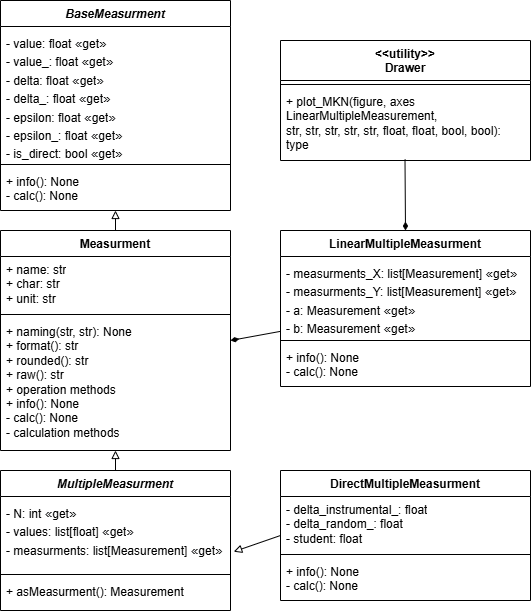

The diagram above was exported from draw.io. Its source (the exported page's mxGraphModel, read from the mxfile embedded in the PNG):
<mxGraphModel dx="1042" dy="580" grid="1" gridSize="10" guides="1" tooltips="1" connect="1" arrows="1" fold="1" page="1" pageScale="1.5" pageWidth="1169" pageHeight="826" background="none" math="0" shadow="0">
  <root>
    <mxCell id="0" />
    <mxCell id="1" parent="0" />
    <mxCell id="2" value="&lt;i&gt;BaseMeasurment&lt;/i&gt;" style="swimlane;fontStyle=1;align=center;verticalAlign=top;childLayout=stackLayout;horizontal=1;startSize=26;horizontalStack=0;resizeParent=1;resizeParentMax=0;resizeLast=0;collapsible=1;marginBottom=0;whiteSpace=wrap;html=1;" vertex="1" parent="1">
      <mxGeometry x="840" y="440" width="230" height="210" as="geometry">
        <mxRectangle x="865" y="450" width="130" height="30" as="alternateBounds" />
      </mxGeometry>
    </mxCell>
    <mxCell id="3" value="&lt;div&gt;&lt;span style=&quot;background-color: transparent; color: light-dark(rgb(0, 0, 0), rgb(255, 255, 255));&quot;&gt;- value: float&amp;nbsp;&lt;/span&gt;&lt;span style=&quot;background-color: rgb(255, 255, 255); color: rgb(12, 13, 14); font-family: -apple-system, BlinkMacSystemFont, &amp;quot;Segoe UI Adjusted&amp;quot;, &amp;quot;Segoe UI&amp;quot;, &amp;quot;Liberation Sans&amp;quot;, sans-serif; font-size: 15px;&quot;&gt;«&lt;/span&gt;&lt;span style=&quot;background-color: transparent; color: light-dark(rgb(0, 0, 0), rgb(255, 255, 255));&quot;&gt;get&lt;/span&gt;&lt;span style=&quot;background-color: rgb(255, 255, 255); color: rgb(12, 13, 14); font-family: -apple-system, BlinkMacSystemFont, &amp;quot;Segoe UI Adjusted&amp;quot;, &amp;quot;Segoe UI&amp;quot;, &amp;quot;Liberation Sans&amp;quot;, sans-serif; font-size: 15px;&quot;&gt;»&lt;/span&gt;&lt;/div&gt;&lt;div&gt;&lt;span style=&quot;background-color: transparent; color: light-dark(rgb(0, 0, 0), rgb(255, 255, 255));&quot;&gt;- value_: float&amp;nbsp;&lt;/span&gt;&lt;span style=&quot;background-color: rgb(255, 255, 255); color: rgb(12, 13, 14); font-family: -apple-system, BlinkMacSystemFont, &amp;quot;Segoe UI Adjusted&amp;quot;, &amp;quot;Segoe UI&amp;quot;, &amp;quot;Liberation Sans&amp;quot;, sans-serif; font-size: 15px;&quot;&gt;«&lt;/span&gt;&lt;span style=&quot;background-color: transparent; color: light-dark(rgb(0, 0, 0), rgb(255, 255, 255));&quot;&gt;get&lt;/span&gt;&lt;span style=&quot;background-color: rgb(255, 255, 255); color: rgb(12, 13, 14); font-family: -apple-system, BlinkMacSystemFont, &amp;quot;Segoe UI Adjusted&amp;quot;, &amp;quot;Segoe UI&amp;quot;, &amp;quot;Liberation Sans&amp;quot;, sans-serif; font-size: 15px;&quot;&gt;»&lt;/span&gt;&lt;/div&gt;&lt;div&gt;&lt;span style=&quot;background-color: transparent; color: light-dark(rgb(0, 0, 0), rgb(255, 255, 255));&quot;&gt;- delta: float&amp;nbsp;&lt;/span&gt;&lt;span style=&quot;background-color: rgb(255, 255, 255); color: rgb(12, 13, 14); font-family: -apple-system, BlinkMacSystemFont, &amp;quot;Segoe UI Adjusted&amp;quot;, &amp;quot;Segoe UI&amp;quot;, &amp;quot;Liberation Sans&amp;quot;, sans-serif; font-size: 15px;&quot;&gt;«&lt;/span&gt;&lt;span style=&quot;background-color: transparent; color: light-dark(rgb(0, 0, 0), rgb(255, 255, 255));&quot;&gt;get&lt;/span&gt;&lt;span style=&quot;background-color: rgb(255, 255, 255); color: rgb(12, 13, 14); font-family: -apple-system, BlinkMacSystemFont, &amp;quot;Segoe UI Adjusted&amp;quot;, &amp;quot;Segoe UI&amp;quot;, &amp;quot;Liberation Sans&amp;quot;, sans-serif; font-size: 15px;&quot;&gt;»&lt;/span&gt;&lt;/div&gt;&lt;div&gt;&lt;span style=&quot;background-color: transparent; color: light-dark(rgb(0, 0, 0), rgb(255, 255, 255));&quot;&gt;- delta_: float&amp;nbsp;&lt;/span&gt;&lt;span style=&quot;background-color: rgb(255, 255, 255); color: rgb(12, 13, 14); font-family: -apple-system, BlinkMacSystemFont, &amp;quot;Segoe UI Adjusted&amp;quot;, &amp;quot;Segoe UI&amp;quot;, &amp;quot;Liberation Sans&amp;quot;, sans-serif; font-size: 15px;&quot;&gt;«&lt;/span&gt;&lt;span style=&quot;background-color: transparent; color: light-dark(rgb(0, 0, 0), rgb(255, 255, 255));&quot;&gt;get&lt;/span&gt;&lt;span style=&quot;background-color: rgb(255, 255, 255); color: rgb(12, 13, 14); font-family: -apple-system, BlinkMacSystemFont, &amp;quot;Segoe UI Adjusted&amp;quot;, &amp;quot;Segoe UI&amp;quot;, &amp;quot;Liberation Sans&amp;quot;, sans-serif; font-size: 15px;&quot;&gt;»&lt;/span&gt;&lt;/div&gt;&lt;div&gt;- epsilon: float&amp;nbsp;&lt;span style=&quot;background-color: rgb(255, 255, 255); color: rgb(12, 13, 14); font-family: -apple-system, BlinkMacSystemFont, &amp;quot;Segoe UI Adjusted&amp;quot;, &amp;quot;Segoe UI&amp;quot;, &amp;quot;Liberation Sans&amp;quot;, sans-serif; font-size: 15px;&quot;&gt;«&lt;/span&gt;&lt;span style=&quot;background-color: transparent; color: light-dark(rgb(0, 0, 0), rgb(255, 255, 255));&quot;&gt;get&lt;/span&gt;&lt;span style=&quot;background-color: rgb(255, 255, 255); color: rgb(12, 13, 14); font-family: -apple-system, BlinkMacSystemFont, &amp;quot;Segoe UI Adjusted&amp;quot;, &amp;quot;Segoe UI&amp;quot;, &amp;quot;Liberation Sans&amp;quot;, sans-serif; font-size: 15px;&quot;&gt;»&lt;/span&gt;&lt;/div&gt;&lt;div&gt;- epsilon_: float&amp;nbsp;&lt;span style=&quot;background-color: rgb(255, 255, 255); color: rgb(12, 13, 14); font-family: -apple-system, BlinkMacSystemFont, &amp;quot;Segoe UI Adjusted&amp;quot;, &amp;quot;Segoe UI&amp;quot;, &amp;quot;Liberation Sans&amp;quot;, sans-serif; font-size: 15px;&quot;&gt;«&lt;/span&gt;&lt;span style=&quot;background-color: transparent; color: light-dark(rgb(0, 0, 0), rgb(255, 255, 255));&quot;&gt;get&lt;/span&gt;&lt;span style=&quot;background-color: rgb(255, 255, 255); color: rgb(12, 13, 14); font-family: -apple-system, BlinkMacSystemFont, &amp;quot;Segoe UI Adjusted&amp;quot;, &amp;quot;Segoe UI&amp;quot;, &amp;quot;Liberation Sans&amp;quot;, sans-serif; font-size: 15px;&quot;&gt;»&lt;/span&gt;&lt;/div&gt;&lt;div&gt;- is_direct: bool&amp;nbsp;&lt;span style=&quot;background-color: rgb(255, 255, 255); color: rgb(12, 13, 14); font-family: -apple-system, BlinkMacSystemFont, &amp;quot;Segoe UI Adjusted&amp;quot;, &amp;quot;Segoe UI&amp;quot;, &amp;quot;Liberation Sans&amp;quot;, sans-serif; font-size: 15px;&quot;&gt;«&lt;/span&gt;&lt;span style=&quot;background-color: transparent; color: light-dark(rgb(0, 0, 0), rgb(255, 255, 255));&quot;&gt;get&lt;/span&gt;&lt;span style=&quot;background-color: rgb(255, 255, 255); color: rgb(12, 13, 14); font-family: -apple-system, BlinkMacSystemFont, &amp;quot;Segoe UI Adjusted&amp;quot;, &amp;quot;Segoe UI&amp;quot;, &amp;quot;Liberation Sans&amp;quot;, sans-serif; font-size: 15px;&quot;&gt;»&lt;/span&gt;&lt;/div&gt;" style="text;strokeColor=none;fillColor=none;align=left;verticalAlign=top;spacingLeft=4;spacingRight=4;overflow=hidden;rotatable=0;points=[[0,0.5],[1,0.5]];portConstraint=eastwest;whiteSpace=wrap;html=1;" vertex="1" parent="2">
      <mxGeometry y="26" width="230" height="134" as="geometry" />
    </mxCell>
    <mxCell id="4" value="" style="line;strokeWidth=1;fillColor=none;align=left;verticalAlign=middle;spacingTop=-1;spacingLeft=3;spacingRight=3;rotatable=0;labelPosition=right;points=[];portConstraint=eastwest;strokeColor=inherit;" vertex="1" parent="2">
      <mxGeometry y="160" width="230" height="8" as="geometry" />
    </mxCell>
    <mxCell id="5" value="+ info(): None&lt;div&gt;- calc(): None&lt;/div&gt;" style="text;strokeColor=none;fillColor=none;align=left;verticalAlign=top;spacingLeft=4;spacingRight=4;overflow=hidden;rotatable=0;points=[[0,0.5],[1,0.5]];portConstraint=eastwest;whiteSpace=wrap;html=1;" vertex="1" parent="2">
      <mxGeometry y="168" width="230" height="42" as="geometry" />
    </mxCell>
    <mxCell id="6" style="edgeStyle=none;shape=connector;rounded=0;orthogonalLoop=1;jettySize=auto;html=1;entryX=0.5;entryY=1;entryDx=0;entryDy=0;strokeColor=default;align=center;verticalAlign=middle;fontFamily=Helvetica;fontSize=11;fontColor=default;labelBackgroundColor=default;endArrow=block;endFill=0;" edge="1" source="7" target="2" parent="1">
      <mxGeometry relative="1" as="geometry" />
    </mxCell>
    <mxCell id="7" value="Measurment" style="swimlane;fontStyle=1;align=center;verticalAlign=top;childLayout=stackLayout;horizontal=1;startSize=26;horizontalStack=0;resizeParent=1;resizeParentMax=0;resizeLast=0;collapsible=1;marginBottom=0;whiteSpace=wrap;html=1;" vertex="1" parent="1">
      <mxGeometry x="840" y="670" width="230" height="220" as="geometry">
        <mxRectangle x="840" y="680" width="110" height="30" as="alternateBounds" />
      </mxGeometry>
    </mxCell>
    <mxCell id="8" value="+ name: str&lt;div&gt;+ char: str&lt;/div&gt;&lt;div&gt;+ unit: str&lt;/div&gt;" style="text;strokeColor=none;fillColor=none;align=left;verticalAlign=top;spacingLeft=4;spacingRight=4;overflow=hidden;rotatable=0;points=[[0,0.5],[1,0.5]];portConstraint=eastwest;whiteSpace=wrap;html=1;" vertex="1" parent="7">
      <mxGeometry y="26" width="230" height="54" as="geometry" />
    </mxCell>
    <mxCell id="9" value="" style="line;strokeWidth=1;fillColor=none;align=left;verticalAlign=middle;spacingTop=-1;spacingLeft=3;spacingRight=3;rotatable=0;labelPosition=right;points=[];portConstraint=eastwest;strokeColor=inherit;" vertex="1" parent="7">
      <mxGeometry y="80" width="230" height="8" as="geometry" />
    </mxCell>
    <mxCell id="10" value="+ naming(str, str): None&lt;div&gt;+ format(): str&lt;/div&gt;&lt;div&gt;+ rounded(): str&lt;/div&gt;&lt;div&gt;+ raw(): str&lt;/div&gt;&lt;div&gt;+ operation methods&lt;/div&gt;&lt;div&gt;+ info(): None&lt;div&gt;- calc(): None&lt;/div&gt;&lt;/div&gt;&lt;div&gt;- calculation methods&lt;/div&gt;" style="text;strokeColor=none;fillColor=none;align=left;verticalAlign=top;spacingLeft=4;spacingRight=4;overflow=hidden;rotatable=0;points=[[0,0.5],[1,0.5]];portConstraint=eastwest;whiteSpace=wrap;html=1;" vertex="1" parent="7">
      <mxGeometry y="88" width="230" height="132" as="geometry" />
    </mxCell>
    <mxCell id="11" style="edgeStyle=none;shape=connector;rounded=0;orthogonalLoop=1;jettySize=auto;html=1;entryX=0.5;entryY=1;entryDx=0;entryDy=0;strokeColor=default;align=center;verticalAlign=middle;fontFamily=Helvetica;fontSize=11;fontColor=default;labelBackgroundColor=default;endArrow=block;endFill=0;" edge="1" source="12" target="7" parent="1">
      <mxGeometry relative="1" as="geometry" />
    </mxCell>
    <mxCell id="12" value="&lt;i&gt;MultipleMeasurment&lt;/i&gt;" style="swimlane;fontStyle=1;align=center;verticalAlign=top;childLayout=stackLayout;horizontal=1;startSize=26;horizontalStack=0;resizeParent=1;resizeParentMax=0;resizeLast=0;collapsible=1;marginBottom=0;whiteSpace=wrap;html=1;" vertex="1" parent="1">
      <mxGeometry x="840" y="910" width="230" height="140" as="geometry">
        <mxRectangle x="855" y="900" width="150" height="30" as="alternateBounds" />
      </mxGeometry>
    </mxCell>
    <mxCell id="13" value="&lt;div&gt;- N: int&amp;nbsp;&lt;span style=&quot;background-color: rgb(255, 255, 255); color: rgb(12, 13, 14); font-family: -apple-system, BlinkMacSystemFont, &amp;quot;Segoe UI Adjusted&amp;quot;, &amp;quot;Segoe UI&amp;quot;, &amp;quot;Liberation Sans&amp;quot;, sans-serif; font-size: 15px;&quot;&gt;«&lt;/span&gt;&lt;span style=&quot;background-color: transparent; color: light-dark(rgb(0, 0, 0), rgb(255, 255, 255));&quot;&gt;get&lt;/span&gt;&lt;span style=&quot;background-color: rgb(255, 255, 255); color: rgb(12, 13, 14); font-family: -apple-system, BlinkMacSystemFont, &amp;quot;Segoe UI Adjusted&amp;quot;, &amp;quot;Segoe UI&amp;quot;, &amp;quot;Liberation Sans&amp;quot;, sans-serif; font-size: 15px;&quot;&gt;»&lt;/span&gt;&lt;/div&gt;&lt;div&gt;&lt;span style=&quot;background-color: transparent; color: light-dark(rgb(0, 0, 0), rgb(255, 255, 255));&quot;&gt;- values: list[float]&amp;nbsp;&lt;/span&gt;&lt;span style=&quot;background-color: rgb(255, 255, 255); color: rgb(12, 13, 14); font-family: -apple-system, BlinkMacSystemFont, &amp;quot;Segoe UI Adjusted&amp;quot;, &amp;quot;Segoe UI&amp;quot;, &amp;quot;Liberation Sans&amp;quot;, sans-serif; font-size: 15px;&quot;&gt;«&lt;/span&gt;&lt;span style=&quot;background-color: transparent; color: light-dark(rgb(0, 0, 0), rgb(255, 255, 255));&quot;&gt;get&lt;/span&gt;&lt;span style=&quot;background-color: rgb(255, 255, 255); color: rgb(12, 13, 14); font-family: -apple-system, BlinkMacSystemFont, &amp;quot;Segoe UI Adjusted&amp;quot;, &amp;quot;Segoe UI&amp;quot;, &amp;quot;Liberation Sans&amp;quot;, sans-serif; font-size: 15px;&quot;&gt;»&lt;/span&gt;&lt;/div&gt;&lt;div&gt;&lt;span style=&quot;background-color: transparent; color: light-dark(rgb(0, 0, 0), rgb(255, 255, 255));&quot;&gt;- measurments: list[Measurement]&amp;nbsp;&lt;/span&gt;&lt;span style=&quot;background-color: rgb(255, 255, 255); color: rgb(12, 13, 14); font-family: -apple-system, BlinkMacSystemFont, &amp;quot;Segoe UI Adjusted&amp;quot;, &amp;quot;Segoe UI&amp;quot;, &amp;quot;Liberation Sans&amp;quot;, sans-serif; font-size: 15px;&quot;&gt;«&lt;/span&gt;&lt;span style=&quot;background-color: transparent; color: light-dark(rgb(0, 0, 0), rgb(255, 255, 255));&quot;&gt;get&lt;/span&gt;&lt;span style=&quot;background-color: rgb(255, 255, 255); color: rgb(12, 13, 14); font-family: -apple-system, BlinkMacSystemFont, &amp;quot;Segoe UI Adjusted&amp;quot;, &amp;quot;Segoe UI&amp;quot;, &amp;quot;Liberation Sans&amp;quot;, sans-serif; font-size: 15px;&quot;&gt;»&lt;/span&gt;&lt;/div&gt;" style="text;strokeColor=none;fillColor=none;align=left;verticalAlign=top;spacingLeft=4;spacingRight=4;overflow=hidden;rotatable=0;points=[[0,0.5],[1,0.5]];portConstraint=eastwest;whiteSpace=wrap;html=1;" vertex="1" parent="12">
      <mxGeometry y="26" width="230" height="74" as="geometry" />
    </mxCell>
    <mxCell id="14" value="" style="line;strokeWidth=1;fillColor=none;align=left;verticalAlign=middle;spacingTop=-1;spacingLeft=3;spacingRight=3;rotatable=0;labelPosition=right;points=[];portConstraint=eastwest;strokeColor=inherit;" vertex="1" parent="12">
      <mxGeometry y="100" width="230" height="8" as="geometry" />
    </mxCell>
    <mxCell id="15" value="+ asMeasurment(): Measurement" style="text;strokeColor=none;fillColor=none;align=left;verticalAlign=top;spacingLeft=4;spacingRight=4;overflow=hidden;rotatable=0;points=[[0,0.5],[1,0.5]];portConstraint=eastwest;whiteSpace=wrap;html=1;" vertex="1" parent="12">
      <mxGeometry y="108" width="230" height="32" as="geometry" />
    </mxCell>
    <mxCell id="16" style="rounded=0;orthogonalLoop=1;jettySize=auto;html=1;entryX=1.014;entryY=0.746;entryDx=0;entryDy=0;endArrow=block;endFill=0;exitX=0;exitY=0.5;exitDx=0;exitDy=0;entryPerimeter=0;" edge="1" source="17" target="13" parent="1">
      <mxGeometry relative="1" as="geometry" />
    </mxCell>
    <mxCell id="17" value="DirectMultipleMeasurment" style="swimlane;fontStyle=1;align=center;verticalAlign=top;childLayout=stackLayout;horizontal=1;startSize=26;horizontalStack=0;resizeParent=1;resizeParentMax=0;resizeLast=0;collapsible=1;marginBottom=0;whiteSpace=wrap;html=1;" vertex="1" parent="1">
      <mxGeometry x="1120" y="910" width="250" height="130" as="geometry">
        <mxRectangle x="1160" y="880" width="230" height="160" as="alternateBounds" />
      </mxGeometry>
    </mxCell>
    <mxCell id="18" value="&lt;div&gt;- delta_instrumental_: float&lt;/div&gt;&lt;div&gt;- delta_random_: float&lt;/div&gt;&lt;div&gt;- student: float&lt;/div&gt;" style="text;strokeColor=none;fillColor=none;align=left;verticalAlign=top;spacingLeft=4;spacingRight=4;overflow=hidden;rotatable=0;points=[[0,0.5],[1,0.5]];portConstraint=eastwest;whiteSpace=wrap;html=1;" vertex="1" parent="17">
      <mxGeometry y="26" width="250" height="54" as="geometry" />
    </mxCell>
    <mxCell id="19" value="" style="line;strokeWidth=1;fillColor=none;align=left;verticalAlign=middle;spacingTop=-1;spacingLeft=3;spacingRight=3;rotatable=0;labelPosition=right;points=[];portConstraint=eastwest;strokeColor=inherit;" vertex="1" parent="17">
      <mxGeometry y="80" width="250" height="8" as="geometry" />
    </mxCell>
    <mxCell id="20" value="+ info(): None&lt;div&gt;- calc(): None&lt;/div&gt;" style="text;strokeColor=none;fillColor=none;align=left;verticalAlign=top;spacingLeft=4;spacingRight=4;overflow=hidden;rotatable=0;points=[[0,0.5],[1,0.5]];portConstraint=eastwest;whiteSpace=wrap;html=1;" vertex="1" parent="17">
      <mxGeometry y="88" width="250" height="42" as="geometry" />
    </mxCell>
    <mxCell id="21" style="edgeStyle=none;shape=connector;rounded=0;orthogonalLoop=1;jettySize=auto;html=1;entryX=0.5;entryY=0;entryDx=0;entryDy=0;strokeColor=default;align=center;verticalAlign=middle;fontFamily=Helvetica;fontSize=11;fontColor=default;labelBackgroundColor=default;endArrow=diamondThin;endFill=1;exitX=0.498;exitY=0.984;exitDx=0;exitDy=0;exitPerimeter=0;" edge="1" source="24" target="26" parent="1">
      <mxGeometry relative="1" as="geometry">
        <mxPoint x="1052.0000000000002" y="707.5" as="sourcePoint" />
      </mxGeometry>
    </mxCell>
    <mxCell id="22" value="&lt;div&gt;&amp;lt;&amp;lt;utility&lt;span style=&quot;background-color: transparent; color: light-dark(rgb(0, 0, 0), rgb(255, 255, 255));&quot;&gt;&amp;gt;&amp;gt;&lt;/span&gt;&lt;/div&gt;Drawer" style="swimlane;fontStyle=1;align=center;verticalAlign=top;childLayout=stackLayout;horizontal=1;startSize=40;horizontalStack=0;resizeParent=1;resizeParentMax=0;resizeLast=0;collapsible=1;marginBottom=0;whiteSpace=wrap;html=1;" vertex="1" parent="1">
      <mxGeometry x="1120" y="480" width="250" height="120" as="geometry">
        <mxRectangle x="1120" y="440" width="110" height="40" as="alternateBounds" />
      </mxGeometry>
    </mxCell>
    <mxCell id="23" value="" style="line;strokeWidth=1;fillColor=none;align=left;verticalAlign=middle;spacingTop=-1;spacingLeft=3;spacingRight=3;rotatable=0;labelPosition=right;points=[];portConstraint=eastwest;strokeColor=inherit;" vertex="1" parent="22">
      <mxGeometry y="40" width="250" height="8" as="geometry" />
    </mxCell>
    <mxCell id="24" value="+ plot_MKN(figure, axes LinearMultipleMeasurement,&amp;nbsp;&lt;div&gt;str, str, str, str, str, float, float, bool, bool): type&lt;/div&gt;" style="text;strokeColor=none;fillColor=none;align=left;verticalAlign=top;spacingLeft=4;spacingRight=4;overflow=hidden;rotatable=0;points=[[0,0.5],[1,0.5]];portConstraint=eastwest;whiteSpace=wrap;html=1;" vertex="1" parent="22">
      <mxGeometry y="48" width="250" height="72" as="geometry" />
    </mxCell>
    <mxCell id="25" style="edgeStyle=none;shape=connector;rounded=0;orthogonalLoop=1;jettySize=auto;html=1;entryX=1;entryY=0.5;entryDx=0;entryDy=0;strokeColor=default;align=center;verticalAlign=middle;fontFamily=Helvetica;fontSize=11;fontColor=default;labelBackgroundColor=default;endArrow=diamondThin;endFill=1;" edge="1" source="26" target="7" parent="1">
      <mxGeometry relative="1" as="geometry" />
    </mxCell>
    <mxCell id="26" value="LinearMultipleMeasurment" style="swimlane;fontStyle=1;align=center;verticalAlign=top;childLayout=stackLayout;horizontal=1;startSize=26;horizontalStack=0;resizeParent=1;resizeParentMax=0;resizeLast=0;collapsible=1;marginBottom=0;whiteSpace=wrap;html=1;" vertex="1" parent="1">
      <mxGeometry x="1120" y="670" width="250" height="156" as="geometry">
        <mxRectangle x="1245" y="640" width="180" height="30" as="alternateBounds" />
      </mxGeometry>
    </mxCell>
    <mxCell id="27" value="&lt;div&gt;- measurments_X: list[Measurement]&amp;nbsp;&lt;span style=&quot;background-color: rgb(255, 255, 255); color: rgb(12, 13, 14); font-family: -apple-system, BlinkMacSystemFont, &amp;quot;Segoe UI Adjusted&amp;quot;, &amp;quot;Segoe UI&amp;quot;, &amp;quot;Liberation Sans&amp;quot;, sans-serif; font-size: 15px;&quot;&gt;«&lt;/span&gt;&lt;span style=&quot;background-color: transparent; color: light-dark(rgb(0, 0, 0), rgb(255, 255, 255));&quot;&gt;get&lt;/span&gt;&lt;span style=&quot;background-color: rgb(255, 255, 255); color: rgb(12, 13, 14); font-family: -apple-system, BlinkMacSystemFont, &amp;quot;Segoe UI Adjusted&amp;quot;, &amp;quot;Segoe UI&amp;quot;, &amp;quot;Liberation Sans&amp;quot;, sans-serif; font-size: 15px;&quot;&gt;»&lt;/span&gt;&lt;/div&gt;&lt;div&gt;- measurments_Y: list[Measurement]&amp;nbsp;&lt;span style=&quot;background-color: rgb(255, 255, 255); color: rgb(12, 13, 14); font-family: -apple-system, BlinkMacSystemFont, &amp;quot;Segoe UI Adjusted&amp;quot;, &amp;quot;Segoe UI&amp;quot;, &amp;quot;Liberation Sans&amp;quot;, sans-serif; font-size: 15px;&quot;&gt;«&lt;/span&gt;&lt;span style=&quot;background-color: transparent; color: light-dark(rgb(0, 0, 0), rgb(255, 255, 255));&quot;&gt;get&lt;/span&gt;&lt;span style=&quot;background-color: rgb(255, 255, 255); color: rgb(12, 13, 14); font-family: -apple-system, BlinkMacSystemFont, &amp;quot;Segoe UI Adjusted&amp;quot;, &amp;quot;Segoe UI&amp;quot;, &amp;quot;Liberation Sans&amp;quot;, sans-serif; font-size: 15px;&quot;&gt;»&lt;/span&gt;&lt;/div&gt;&lt;div&gt;- a: Measurement&amp;nbsp;&lt;span style=&quot;background-color: rgb(255, 255, 255); color: rgb(12, 13, 14); font-family: -apple-system, BlinkMacSystemFont, &amp;quot;Segoe UI Adjusted&amp;quot;, &amp;quot;Segoe UI&amp;quot;, &amp;quot;Liberation Sans&amp;quot;, sans-serif; font-size: 15px;&quot;&gt;«&lt;/span&gt;&lt;span style=&quot;background-color: transparent; color: light-dark(rgb(0, 0, 0), rgb(255, 255, 255));&quot;&gt;get&lt;/span&gt;&lt;span style=&quot;background-color: rgb(255, 255, 255); color: rgb(12, 13, 14); font-family: -apple-system, BlinkMacSystemFont, &amp;quot;Segoe UI Adjusted&amp;quot;, &amp;quot;Segoe UI&amp;quot;, &amp;quot;Liberation Sans&amp;quot;, sans-serif; font-size: 15px;&quot;&gt;»&lt;/span&gt;&lt;/div&gt;&lt;div&gt;- b: Measurement&amp;nbsp;&lt;span style=&quot;background-color: rgb(255, 255, 255); color: rgb(12, 13, 14); font-family: -apple-system, BlinkMacSystemFont, &amp;quot;Segoe UI Adjusted&amp;quot;, &amp;quot;Segoe UI&amp;quot;, &amp;quot;Liberation Sans&amp;quot;, sans-serif; font-size: 15px;&quot;&gt;«&lt;/span&gt;&lt;span style=&quot;background-color: transparent; color: light-dark(rgb(0, 0, 0), rgb(255, 255, 255));&quot;&gt;get&lt;/span&gt;&lt;span style=&quot;background-color: rgb(255, 255, 255); color: rgb(12, 13, 14); font-family: -apple-system, BlinkMacSystemFont, &amp;quot;Segoe UI Adjusted&amp;quot;, &amp;quot;Segoe UI&amp;quot;, &amp;quot;Liberation Sans&amp;quot;, sans-serif; font-size: 15px;&quot;&gt;»&lt;/span&gt;&lt;/div&gt;" style="text;strokeColor=none;fillColor=none;align=left;verticalAlign=top;spacingLeft=4;spacingRight=4;overflow=hidden;rotatable=0;points=[[0,0.5],[1,0.5]];portConstraint=eastwest;whiteSpace=wrap;html=1;" vertex="1" parent="26">
      <mxGeometry y="26" width="250" height="80" as="geometry" />
    </mxCell>
    <mxCell id="28" value="" style="line;strokeWidth=1;fillColor=none;align=left;verticalAlign=middle;spacingTop=-1;spacingLeft=3;spacingRight=3;rotatable=0;labelPosition=right;points=[];portConstraint=eastwest;strokeColor=inherit;" vertex="1" parent="26">
      <mxGeometry y="106" width="250" height="8" as="geometry" />
    </mxCell>
    <mxCell id="29" value="+ info(): None&lt;div&gt;- calc(): None&lt;/div&gt;" style="text;strokeColor=none;fillColor=none;align=left;verticalAlign=top;spacingLeft=4;spacingRight=4;overflow=hidden;rotatable=0;points=[[0,0.5],[1,0.5]];portConstraint=eastwest;whiteSpace=wrap;html=1;" vertex="1" parent="26">
      <mxGeometry y="114" width="250" height="42" as="geometry" />
    </mxCell>
  </root>
</mxGraphModel>